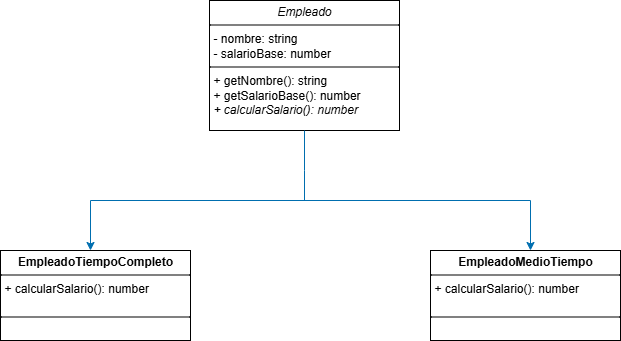

The diagram above was exported from draw.io. Its source (the exported page's mxGraphModel, read from the mxfile embedded in the PNG):
<mxGraphModel dx="1426" dy="751" grid="1" gridSize="10" guides="1" tooltips="1" connect="1" arrows="1" fold="1" page="1" pageScale="1" pageWidth="827" pageHeight="1169" math="0" shadow="0">
  <root>
    <mxCell id="0" />
    <mxCell id="1" parent="0" />
    <mxCell id="LKAfJx0MiDBaLR-GSeYt-6" value="&lt;p style=&quot;margin:0px;margin-top:4px;text-align:center;&quot;&gt;&lt;i style=&quot;&quot;&gt;Empleado&lt;/i&gt;&lt;/p&gt;&lt;hr size=&quot;1&quot; style=&quot;border-style:solid;&quot;&gt;&lt;p style=&quot;margin:0px;margin-left:4px;&quot;&gt;- nombre: string&lt;br&gt;- salarioBase: number&lt;/p&gt;&lt;hr size=&quot;1&quot; style=&quot;border-style:solid;&quot;&gt;&lt;p style=&quot;margin:0px;margin-left:4px;&quot;&gt;+ getNombre(): string&lt;br&gt;+ getSalarioBase(): number&lt;/p&gt;&lt;p style=&quot;margin:0px;margin-left:4px;&quot;&gt;&lt;i&gt;+ calcularSalario(): number&lt;/i&gt;&lt;/p&gt;" style="verticalAlign=top;align=left;overflow=fill;html=1;whiteSpace=wrap;labelBackgroundColor=none;" vertex="1" parent="1">
      <mxGeometry x="319" y="80" width="190" height="130" as="geometry" />
    </mxCell>
    <mxCell id="LKAfJx0MiDBaLR-GSeYt-7" value="&lt;p style=&quot;margin:0px;margin-top:4px;text-align:center;&quot;&gt;&lt;b&gt;EmpleadoTiempoCompleto&lt;/b&gt;&lt;/p&gt;&lt;hr size=&quot;1&quot; style=&quot;border-style:solid;&quot;&gt;&lt;p style=&quot;margin:0px;margin-left:4px;&quot;&gt;+ calcularSalario(): number&lt;br&gt;&lt;/p&gt;&lt;p style=&quot;margin:0px;margin-left:4px;&quot;&gt;&lt;br&gt;&lt;/p&gt;&lt;hr size=&quot;1&quot; style=&quot;border-style:solid;&quot;&gt;&lt;p style=&quot;margin:0px;margin-left:4px;&quot;&gt;&lt;br&gt;&lt;/p&gt;" style="verticalAlign=top;align=left;overflow=fill;html=1;whiteSpace=wrap;labelBackgroundColor=none;" vertex="1" parent="1">
      <mxGeometry x="110" y="330" width="190" height="90" as="geometry" />
    </mxCell>
    <mxCell id="LKAfJx0MiDBaLR-GSeYt-9" value="" style="endArrow=none;html=1;rounded=0;entryX=0.5;entryY=1;entryDx=0;entryDy=0;labelBackgroundColor=none;fontColor=default;fillColor=#1ba1e2;strokeColor=#006EAF;" edge="1" parent="1" target="LKAfJx0MiDBaLR-GSeYt-6">
      <mxGeometry width="50" height="50" relative="1" as="geometry">
        <mxPoint x="200" y="280" as="sourcePoint" />
        <mxPoint x="440" y="360" as="targetPoint" />
        <Array as="points">
          <mxPoint x="414" y="280" />
          <mxPoint x="414" y="250" />
        </Array>
      </mxGeometry>
    </mxCell>
    <mxCell id="LKAfJx0MiDBaLR-GSeYt-11" value="" style="endArrow=classic;html=1;rounded=0;labelBackgroundColor=none;fontColor=default;fillColor=#1ba1e2;strokeColor=#006EAF;" edge="1" parent="1">
      <mxGeometry width="50" height="50" relative="1" as="geometry">
        <mxPoint x="200" y="280" as="sourcePoint" />
        <mxPoint x="200" y="330" as="targetPoint" />
      </mxGeometry>
    </mxCell>
    <mxCell id="LKAfJx0MiDBaLR-GSeYt-14" value="" style="endArrow=none;html=1;rounded=0;labelBackgroundColor=none;fontColor=default;fillColor=#1ba1e2;strokeColor=#006EAF;" edge="1" parent="1">
      <mxGeometry width="50" height="50" relative="1" as="geometry">
        <mxPoint x="640" y="280" as="sourcePoint" />
        <mxPoint x="410" y="280" as="targetPoint" />
      </mxGeometry>
    </mxCell>
    <mxCell id="LKAfJx0MiDBaLR-GSeYt-15" value="" style="endArrow=classic;html=1;rounded=0;labelBackgroundColor=none;fontColor=default;fillColor=#1ba1e2;strokeColor=#006EAF;" edge="1" parent="1">
      <mxGeometry width="50" height="50" relative="1" as="geometry">
        <mxPoint x="640" y="280" as="sourcePoint" />
        <mxPoint x="640" y="330" as="targetPoint" />
      </mxGeometry>
    </mxCell>
    <mxCell id="LKAfJx0MiDBaLR-GSeYt-16" value="&lt;p style=&quot;margin:0px;margin-top:4px;text-align:center;&quot;&gt;&lt;b&gt;EmpleadoMedioTiempo&lt;/b&gt;&lt;/p&gt;&lt;hr size=&quot;1&quot; style=&quot;border-style:solid;&quot;&gt;&lt;p style=&quot;margin:0px;margin-left:4px;&quot;&gt;+ calcularSalario(): number&lt;br&gt;&lt;/p&gt;&lt;p style=&quot;margin:0px;margin-left:4px;&quot;&gt;&lt;br&gt;&lt;/p&gt;&lt;hr size=&quot;1&quot; style=&quot;border-style:solid;&quot;&gt;&lt;p style=&quot;margin:0px;margin-left:4px;&quot;&gt;&lt;br&gt;&lt;/p&gt;" style="verticalAlign=top;align=left;overflow=fill;html=1;whiteSpace=wrap;strokeWidth=1;labelBackgroundColor=none;" vertex="1" parent="1">
      <mxGeometry x="540" y="330" width="190" height="90" as="geometry" />
    </mxCell>
  </root>
</mxGraphModel>